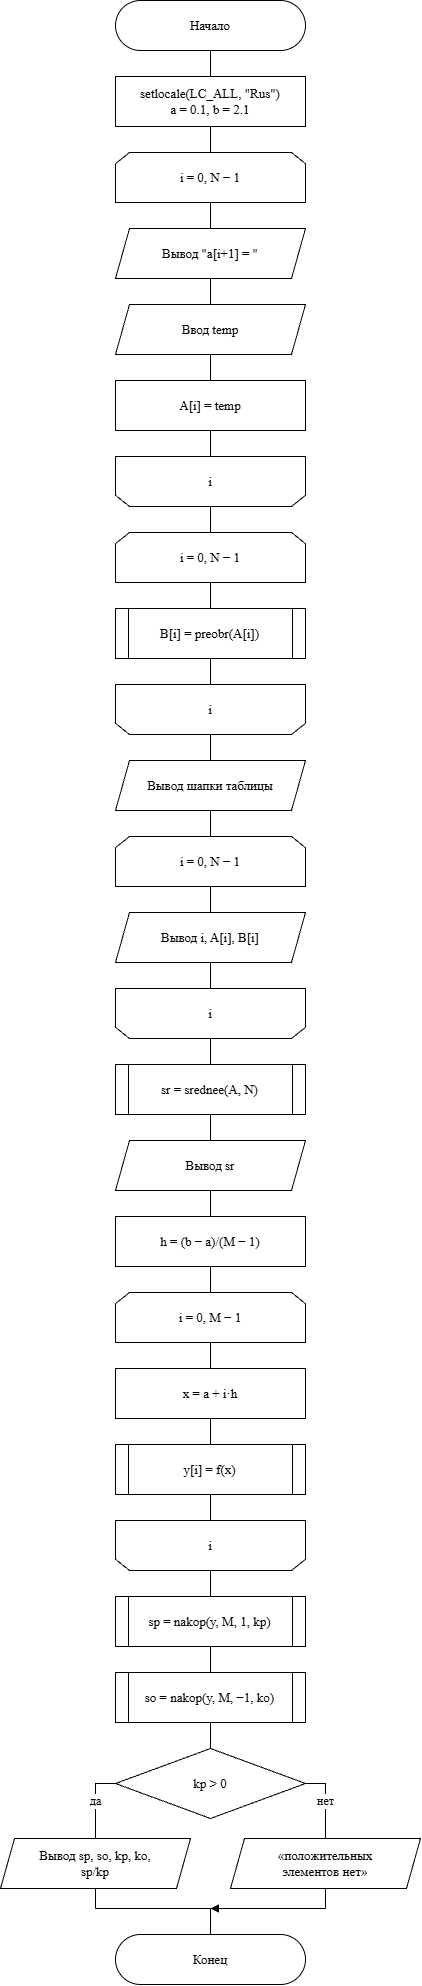

The diagram above was exported from draw.io. Its source (the exported page's mxGraphModel, read from the mxfile embedded in the PNG):
<mxGraphModel dx="3429" dy="2015" grid="0" gridSize="10" guides="1" tooltips="1" connect="1" arrows="1" fold="1" page="0" pageScale="1" pageWidth="827" pageHeight="1169" math="0" shadow="0">
  <root>
    <mxCell id="0" />
    <mxCell id="1" parent="0" />
    <mxCell id="c2" parent="1" style="rounded=1;arcSize=50;whiteSpace=wrap;html=1;fillColor=#FFFFFF;strokeColor=#000000;fontColor=#000000;fontFamily=Times New Roman;fontSize=13;" value="Начало" vertex="1">
      <mxGeometry height="50" width="190" x="155" y="40" as="geometry" />
    </mxCell>
    <mxCell id="c3" parent="1" style="rounded=0;whiteSpace=wrap;html=1;fillColor=#FFFFFF;strokeColor=#000000;fontColor=#000000;fontFamily=Times New Roman;fontSize=13;" value="setlocale(LC_ALL, &amp;quot;Rus&amp;quot;)&lt;br&gt;a = 0.1, b = 2.1" vertex="1">
      <mxGeometry height="50" width="190" x="155" y="116" as="geometry" />
    </mxCell>
    <mxCell id="c4" parent="1" style="shape=loopLimit;size=14;whiteSpace=wrap;html=1;fillColor=#FFFFFF;strokeColor=#000000;fontColor=#000000;fontFamily=Times New Roman;fontSize=13;" value="i = 0, N − 1" vertex="1">
      <mxGeometry height="50" width="190" x="155" y="192" as="geometry" />
    </mxCell>
    <mxCell id="c5" parent="1" style="shape=parallelogram;perimeter=parallelogramPerimeter;fixedSize=1;size=14;whiteSpace=wrap;html=1;fillColor=#FFFFFF;strokeColor=#000000;fontColor=#000000;fontFamily=Times New Roman;fontSize=13;" value="Вывод &amp;quot;a[i+1] = &amp;quot;" vertex="1">
      <mxGeometry height="50" width="190" x="155" y="268" as="geometry" />
    </mxCell>
    <mxCell id="c6" parent="1" style="shape=parallelogram;perimeter=parallelogramPerimeter;fixedSize=1;size=14;whiteSpace=wrap;html=1;fillColor=#FFFFFF;strokeColor=#000000;fontColor=#000000;fontFamily=Times New Roman;fontSize=13;" value="Ввод temp" vertex="1">
      <mxGeometry height="50" width="190" x="155" y="344" as="geometry" />
    </mxCell>
    <mxCell id="c7" parent="1" style="rounded=0;whiteSpace=wrap;html=1;fillColor=#FFFFFF;strokeColor=#000000;fontColor=#000000;fontFamily=Times New Roman;fontSize=13;" value="A[i] = temp" vertex="1">
      <mxGeometry height="50" width="190" x="155" y="420" as="geometry" />
    </mxCell>
    <mxCell id="c8" parent="1" style="shape=loopLimit;size=14;flipV=1;whiteSpace=wrap;html=1;fillColor=#FFFFFF;strokeColor=#000000;fontColor=#000000;fontFamily=Times New Roman;fontSize=13;" value="i" vertex="1">
      <mxGeometry height="50" width="190" x="155" y="496" as="geometry" />
    </mxCell>
    <mxCell id="c9" parent="1" style="shape=loopLimit;size=14;whiteSpace=wrap;html=1;fillColor=#FFFFFF;strokeColor=#000000;fontColor=#000000;fontFamily=Times New Roman;fontSize=13;" value="i = 0, N − 1" vertex="1">
      <mxGeometry height="50" width="190" x="155" y="572" as="geometry" />
    </mxCell>
    <mxCell id="c10" parent="1" style="shape=process;backgroundOutline=1;size=0.07;whiteSpace=wrap;html=1;fillColor=#FFFFFF;strokeColor=#000000;fontColor=#000000;fontFamily=Times New Roman;fontSize=13;" value="B[i] = preobr(A[i])" vertex="1">
      <mxGeometry height="50" width="190" x="155" y="648" as="geometry" />
    </mxCell>
    <mxCell id="c11" parent="1" style="shape=loopLimit;size=14;flipV=1;whiteSpace=wrap;html=1;fillColor=#FFFFFF;strokeColor=#000000;fontColor=#000000;fontFamily=Times New Roman;fontSize=13;" value="i" vertex="1">
      <mxGeometry height="50" width="190" x="155" y="724" as="geometry" />
    </mxCell>
    <mxCell id="c12" parent="1" style="shape=parallelogram;perimeter=parallelogramPerimeter;fixedSize=1;size=14;whiteSpace=wrap;html=1;fillColor=#FFFFFF;strokeColor=#000000;fontColor=#000000;fontFamily=Times New Roman;fontSize=13;" value="Вывод шапки таблицы" vertex="1">
      <mxGeometry height="50" width="190" x="155" y="800" as="geometry" />
    </mxCell>
    <mxCell id="c13" parent="1" style="shape=loopLimit;size=14;whiteSpace=wrap;html=1;fillColor=#FFFFFF;strokeColor=#000000;fontColor=#000000;fontFamily=Times New Roman;fontSize=13;" value="i = 0, N − 1" vertex="1">
      <mxGeometry height="50" width="190" x="155" y="876" as="geometry" />
    </mxCell>
    <mxCell id="c14" parent="1" style="shape=parallelogram;perimeter=parallelogramPerimeter;fixedSize=1;size=14;whiteSpace=wrap;html=1;fillColor=#FFFFFF;strokeColor=#000000;fontColor=#000000;fontFamily=Times New Roman;fontSize=13;" value="Вывод i, A[i], B[i]" vertex="1">
      <mxGeometry height="50" width="190" x="155" y="952" as="geometry" />
    </mxCell>
    <mxCell id="c15" parent="1" style="shape=loopLimit;size=14;flipV=1;whiteSpace=wrap;html=1;fillColor=#FFFFFF;strokeColor=#000000;fontColor=#000000;fontFamily=Times New Roman;fontSize=13;" value="i" vertex="1">
      <mxGeometry height="50" width="190" x="155" y="1028" as="geometry" />
    </mxCell>
    <mxCell id="c16" parent="1" style="shape=process;backgroundOutline=1;size=0.07;whiteSpace=wrap;html=1;fillColor=#FFFFFF;strokeColor=#000000;fontColor=#000000;fontFamily=Times New Roman;fontSize=13;" value="sr = srednee(A, N)" vertex="1">
      <mxGeometry height="50" width="190" x="155" y="1104" as="geometry" />
    </mxCell>
    <mxCell id="c17" parent="1" style="shape=parallelogram;perimeter=parallelogramPerimeter;fixedSize=1;size=14;whiteSpace=wrap;html=1;fillColor=#FFFFFF;strokeColor=#000000;fontColor=#000000;fontFamily=Times New Roman;fontSize=13;" value="Вывод sr" vertex="1">
      <mxGeometry height="50" width="190" x="155" y="1180" as="geometry" />
    </mxCell>
    <mxCell id="c18" parent="1" style="rounded=0;whiteSpace=wrap;html=1;fillColor=#FFFFFF;strokeColor=#000000;fontColor=#000000;fontFamily=Times New Roman;fontSize=13;" value="h = (b − a)/(M − 1)" vertex="1">
      <mxGeometry height="50" width="190" x="155" y="1256" as="geometry" />
    </mxCell>
    <mxCell id="c19" parent="1" style="shape=loopLimit;size=14;whiteSpace=wrap;html=1;fillColor=#FFFFFF;strokeColor=#000000;fontColor=#000000;fontFamily=Times New Roman;fontSize=13;" value="i = 0, M − 1" vertex="1">
      <mxGeometry height="50" width="190" x="155" y="1332" as="geometry" />
    </mxCell>
    <mxCell id="c20" parent="1" style="rounded=0;whiteSpace=wrap;html=1;fillColor=#FFFFFF;strokeColor=#000000;fontColor=#000000;fontFamily=Times New Roman;fontSize=13;" value="x = a + i·h" vertex="1">
      <mxGeometry height="50" width="190" x="155" y="1408" as="geometry" />
    </mxCell>
    <mxCell id="c21" parent="1" style="shape=process;backgroundOutline=1;size=0.07;whiteSpace=wrap;html=1;fillColor=#FFFFFF;strokeColor=#000000;fontColor=#000000;fontFamily=Times New Roman;fontSize=13;" value="y[i] = f(x)" vertex="1">
      <mxGeometry height="50" width="190" x="155" y="1484" as="geometry" />
    </mxCell>
    <mxCell id="c22" parent="1" style="shape=loopLimit;size=14;flipV=1;whiteSpace=wrap;html=1;fillColor=#FFFFFF;strokeColor=#000000;fontColor=#000000;fontFamily=Times New Roman;fontSize=13;" value="i" vertex="1">
      <mxGeometry height="50" width="190" x="155" y="1560" as="geometry" />
    </mxCell>
    <mxCell id="c23" parent="1" style="shape=process;backgroundOutline=1;size=0.07;whiteSpace=wrap;html=1;fillColor=#FFFFFF;strokeColor=#000000;fontColor=#000000;fontFamily=Times New Roman;fontSize=13;" value="sp = nakop(y, M, 1, kp)" vertex="1">
      <mxGeometry height="50" width="190" x="155" y="1636" as="geometry" />
    </mxCell>
    <mxCell id="c24" parent="1" style="shape=process;backgroundOutline=1;size=0.07;whiteSpace=wrap;html=1;fillColor=#FFFFFF;strokeColor=#000000;fontColor=#000000;fontFamily=Times New Roman;fontSize=13;" value="so = nakop(y, M, −1, ko)" vertex="1">
      <mxGeometry height="50" width="190" x="155" y="1712" as="geometry" />
    </mxCell>
    <mxCell id="c25" parent="1" style="rhombus;whiteSpace=wrap;html=1;fillColor=#FFFFFF;strokeColor=#000000;fontColor=#000000;fontFamily=Times New Roman;fontSize=13;" value="kp &amp;gt; 0" vertex="1">
      <mxGeometry height="70" width="190" x="155" y="1788" as="geometry" />
    </mxCell>
    <mxCell id="c26" parent="1" style="shape=waypoint;size=1;fillColor=none;strokeColor=none;resizable=0;perimeter=centerPerimeter;" value="" vertex="1">
      <mxGeometry x="250" y="1948" as="geometry" />
    </mxCell>
    <mxCell id="c27" parent="1" style="shape=parallelogram;perimeter=parallelogramPerimeter;fixedSize=1;size=14;whiteSpace=wrap;html=1;fillColor=#FFFFFF;strokeColor=#000000;fontColor=#000000;fontFamily=Times New Roman;fontSize=13;" value="Вывод sp, so, kp, ko,&lt;br&gt;sp/kp" vertex="1">
      <mxGeometry height="50" width="190" x="40" y="1878" as="geometry" />
    </mxCell>
    <mxCell id="c28" parent="1" style="shape=waypoint;size=1;fillColor=none;strokeColor=none;resizable=0;perimeter=centerPerimeter;" value="" vertex="1">
      <mxGeometry x="135" y="1948" as="geometry" />
    </mxCell>
    <mxCell id="c29" parent="1" style="shape=parallelogram;perimeter=parallelogramPerimeter;fixedSize=1;size=14;whiteSpace=wrap;html=1;fillColor=#FFFFFF;strokeColor=#000000;fontColor=#000000;fontFamily=Times New Roman;fontSize=13;" value="«положительных&lt;br&gt;элементов нет»" vertex="1">
      <mxGeometry height="50" width="190" x="270" y="1878" as="geometry" />
    </mxCell>
    <mxCell id="c30" parent="1" style="shape=waypoint;size=1;fillColor=none;strokeColor=none;resizable=0;perimeter=centerPerimeter;" value="" vertex="1">
      <mxGeometry x="365" y="1948" as="geometry" />
    </mxCell>
    <mxCell id="c31" parent="1" style="rounded=1;arcSize=50;whiteSpace=wrap;html=1;fillColor=#FFFFFF;strokeColor=#000000;fontColor=#000000;fontFamily=Times New Roman;fontSize=13;" value="Конец" vertex="1">
      <mxGeometry height="50" width="190" x="155" y="1974" as="geometry" />
    </mxCell>
    <mxCell id="e0_0" edge="1" parent="1" source="c2" style="edgeStyle=none;rounded=0;html=1;strokeColor=#000000;fontColor=#000000;fontFamily=Times New Roman;fontSize=12;labelBackgroundColor=#FFFFFF;endArrow=none;" target="c3" value="">
      <mxGeometry relative="1" as="geometry">
        <Array as="points" />
      </mxGeometry>
    </mxCell>
    <mxCell id="e0_1" edge="1" parent="1" source="c5" style="edgeStyle=none;rounded=0;html=1;strokeColor=#000000;fontColor=#000000;fontFamily=Times New Roman;fontSize=12;labelBackgroundColor=#FFFFFF;endArrow=none;" target="c6" value="">
      <mxGeometry relative="1" as="geometry">
        <Array as="points" />
      </mxGeometry>
    </mxCell>
    <mxCell id="e0_2" edge="1" parent="1" source="c6" style="edgeStyle=none;rounded=0;html=1;strokeColor=#000000;fontColor=#000000;fontFamily=Times New Roman;fontSize=12;labelBackgroundColor=#FFFFFF;endArrow=none;" target="c7" value="">
      <mxGeometry relative="1" as="geometry">
        <Array as="points" />
      </mxGeometry>
    </mxCell>
    <mxCell id="e0_3" edge="1" parent="1" source="c4" style="edgeStyle=none;rounded=0;html=1;strokeColor=#000000;fontColor=#000000;fontFamily=Times New Roman;fontSize=12;labelBackgroundColor=#FFFFFF;endArrow=none;" target="c5" value="">
      <mxGeometry relative="1" as="geometry">
        <Array as="points" />
      </mxGeometry>
    </mxCell>
    <mxCell id="e0_4" edge="1" parent="1" source="c7" style="edgeStyle=none;rounded=0;html=1;strokeColor=#000000;fontColor=#000000;fontFamily=Times New Roman;fontSize=12;labelBackgroundColor=#FFFFFF;endArrow=none;" target="c8" value="">
      <mxGeometry relative="1" as="geometry">
        <Array as="points" />
      </mxGeometry>
    </mxCell>
    <mxCell id="e0_5" edge="1" parent="1" source="c3" style="edgeStyle=none;rounded=0;html=1;strokeColor=#000000;fontColor=#000000;fontFamily=Times New Roman;fontSize=12;labelBackgroundColor=#FFFFFF;endArrow=none;" target="c4" value="">
      <mxGeometry relative="1" as="geometry">
        <Array as="points" />
      </mxGeometry>
    </mxCell>
    <mxCell id="e0_6" edge="1" parent="1" source="c9" style="edgeStyle=none;rounded=0;html=1;strokeColor=#000000;fontColor=#000000;fontFamily=Times New Roman;fontSize=12;labelBackgroundColor=#FFFFFF;endArrow=none;" target="c10" value="">
      <mxGeometry relative="1" as="geometry">
        <Array as="points" />
      </mxGeometry>
    </mxCell>
    <mxCell id="e0_7" edge="1" parent="1" source="c10" style="edgeStyle=none;rounded=0;html=1;strokeColor=#000000;fontColor=#000000;fontFamily=Times New Roman;fontSize=12;labelBackgroundColor=#FFFFFF;endArrow=none;" target="c11" value="">
      <mxGeometry relative="1" as="geometry">
        <Array as="points" />
      </mxGeometry>
    </mxCell>
    <mxCell id="e0_8" edge="1" parent="1" source="c8" style="edgeStyle=none;rounded=0;html=1;strokeColor=#000000;fontColor=#000000;fontFamily=Times New Roman;fontSize=12;labelBackgroundColor=#FFFFFF;endArrow=none;" target="c9" value="">
      <mxGeometry relative="1" as="geometry">
        <Array as="points" />
      </mxGeometry>
    </mxCell>
    <mxCell id="e0_9" edge="1" parent="1" source="c11" style="edgeStyle=none;rounded=0;html=1;strokeColor=#000000;fontColor=#000000;fontFamily=Times New Roman;fontSize=12;labelBackgroundColor=#FFFFFF;endArrow=none;" target="c12" value="">
      <mxGeometry relative="1" as="geometry">
        <Array as="points" />
      </mxGeometry>
    </mxCell>
    <mxCell id="e0_10" edge="1" parent="1" source="c13" style="edgeStyle=none;rounded=0;html=1;strokeColor=#000000;fontColor=#000000;fontFamily=Times New Roman;fontSize=12;labelBackgroundColor=#FFFFFF;endArrow=none;" target="c14" value="">
      <mxGeometry relative="1" as="geometry">
        <Array as="points" />
      </mxGeometry>
    </mxCell>
    <mxCell id="e0_11" edge="1" parent="1" source="c14" style="edgeStyle=none;rounded=0;html=1;strokeColor=#000000;fontColor=#000000;fontFamily=Times New Roman;fontSize=12;labelBackgroundColor=#FFFFFF;endArrow=none;" target="c15" value="">
      <mxGeometry relative="1" as="geometry">
        <Array as="points" />
      </mxGeometry>
    </mxCell>
    <mxCell id="e0_12" edge="1" parent="1" source="c12" style="edgeStyle=none;rounded=0;html=1;strokeColor=#000000;fontColor=#000000;fontFamily=Times New Roman;fontSize=12;labelBackgroundColor=#FFFFFF;endArrow=none;" target="c13" value="">
      <mxGeometry relative="1" as="geometry">
        <Array as="points" />
      </mxGeometry>
    </mxCell>
    <mxCell id="e0_13" edge="1" parent="1" source="c15" style="edgeStyle=none;rounded=0;html=1;strokeColor=#000000;fontColor=#000000;fontFamily=Times New Roman;fontSize=12;labelBackgroundColor=#FFFFFF;endArrow=none;" target="c16" value="">
      <mxGeometry relative="1" as="geometry">
        <Array as="points" />
      </mxGeometry>
    </mxCell>
    <mxCell id="e0_14" edge="1" parent="1" source="c16" style="edgeStyle=none;rounded=0;html=1;strokeColor=#000000;fontColor=#000000;fontFamily=Times New Roman;fontSize=12;labelBackgroundColor=#FFFFFF;endArrow=none;" target="c17" value="">
      <mxGeometry relative="1" as="geometry">
        <Array as="points" />
      </mxGeometry>
    </mxCell>
    <mxCell id="e0_15" edge="1" parent="1" source="c17" style="edgeStyle=none;rounded=0;html=1;strokeColor=#000000;fontColor=#000000;fontFamily=Times New Roman;fontSize=12;labelBackgroundColor=#FFFFFF;endArrow=none;" target="c18" value="">
      <mxGeometry relative="1" as="geometry">
        <Array as="points" />
      </mxGeometry>
    </mxCell>
    <mxCell id="e0_16" edge="1" parent="1" source="c20" style="edgeStyle=none;rounded=0;html=1;strokeColor=#000000;fontColor=#000000;fontFamily=Times New Roman;fontSize=12;labelBackgroundColor=#FFFFFF;endArrow=none;" target="c21" value="">
      <mxGeometry relative="1" as="geometry">
        <Array as="points" />
      </mxGeometry>
    </mxCell>
    <mxCell id="e0_17" edge="1" parent="1" source="c19" style="edgeStyle=none;rounded=0;html=1;strokeColor=#000000;fontColor=#000000;fontFamily=Times New Roman;fontSize=12;labelBackgroundColor=#FFFFFF;endArrow=none;" target="c20" value="">
      <mxGeometry relative="1" as="geometry">
        <Array as="points" />
      </mxGeometry>
    </mxCell>
    <mxCell id="e0_18" edge="1" parent="1" source="c21" style="edgeStyle=none;rounded=0;html=1;strokeColor=#000000;fontColor=#000000;fontFamily=Times New Roman;fontSize=12;labelBackgroundColor=#FFFFFF;endArrow=none;" target="c22" value="">
      <mxGeometry relative="1" as="geometry">
        <Array as="points" />
      </mxGeometry>
    </mxCell>
    <mxCell id="e0_19" edge="1" parent="1" source="c18" style="edgeStyle=none;rounded=0;html=1;strokeColor=#000000;fontColor=#000000;fontFamily=Times New Roman;fontSize=12;labelBackgroundColor=#FFFFFF;endArrow=none;" target="c19" value="">
      <mxGeometry relative="1" as="geometry">
        <Array as="points" />
      </mxGeometry>
    </mxCell>
    <mxCell id="e0_20" edge="1" parent="1" source="c22" style="edgeStyle=none;rounded=0;html=1;strokeColor=#000000;fontColor=#000000;fontFamily=Times New Roman;fontSize=12;labelBackgroundColor=#FFFFFF;endArrow=none;" target="c23" value="">
      <mxGeometry relative="1" as="geometry">
        <Array as="points" />
      </mxGeometry>
    </mxCell>
    <mxCell id="e0_21" edge="1" parent="1" source="c23" style="edgeStyle=none;rounded=0;html=1;strokeColor=#000000;fontColor=#000000;fontFamily=Times New Roman;fontSize=12;labelBackgroundColor=#FFFFFF;endArrow=none;" target="c24" value="">
      <mxGeometry relative="1" as="geometry">
        <Array as="points" />
      </mxGeometry>
    </mxCell>
    <mxCell id="e0_22" edge="1" parent="1" source="c25" style="edgeStyle=none;rounded=0;html=1;strokeColor=#000000;fontColor=#000000;fontFamily=Times New Roman;fontSize=12;labelBackgroundColor=#FFFFFF;endArrow=none;" target="c27" value="да">
      <mxGeometry relative="1" as="geometry">
        <Array as="points">
          <mxPoint x="135" y="1823" />
        </Array>
      </mxGeometry>
    </mxCell>
    <mxCell id="e0_23" edge="1" parent="1" source="c27" style="edgeStyle=none;rounded=0;html=1;strokeColor=#000000;fontColor=#000000;fontFamily=Times New Roman;fontSize=12;labelBackgroundColor=#FFFFFF;endArrow=none;" target="c28" value="">
      <mxGeometry relative="1" as="geometry">
        <Array as="points" />
      </mxGeometry>
    </mxCell>
    <mxCell id="e0_24" edge="1" parent="1" source="c28" style="edgeStyle=none;rounded=0;html=1;strokeColor=#000000;fontColor=#000000;fontFamily=Times New Roman;fontSize=12;labelBackgroundColor=#FFFFFF;endArrow=none;" target="c26" value="">
      <mxGeometry relative="1" as="geometry">
        <Array as="points" />
      </mxGeometry>
    </mxCell>
    <mxCell id="e0_25" edge="1" parent="1" source="c25" style="edgeStyle=none;rounded=0;html=1;strokeColor=#000000;fontColor=#000000;fontFamily=Times New Roman;fontSize=12;labelBackgroundColor=#FFFFFF;endArrow=none;" target="c29" value="нет">
      <mxGeometry relative="1" as="geometry">
        <Array as="points">
          <mxPoint x="365" y="1823" />
        </Array>
      </mxGeometry>
    </mxCell>
    <mxCell id="e0_26" edge="1" parent="1" source="c29" style="edgeStyle=none;rounded=0;html=1;strokeColor=#000000;fontColor=#000000;fontFamily=Times New Roman;fontSize=12;labelBackgroundColor=#FFFFFF;endArrow=none;" target="c30" value="">
      <mxGeometry relative="1" as="geometry">
        <Array as="points" />
      </mxGeometry>
    </mxCell>
    <mxCell id="e0_27" edge="1" parent="1" source="c30" style="edgeStyle=none;rounded=0;html=1;strokeColor=#000000;fontColor=#000000;fontFamily=Times New Roman;fontSize=12;labelBackgroundColor=#FFFFFF;endArrow=block;endFill=1;" target="c26" value="">
      <mxGeometry relative="1" as="geometry">
        <Array as="points" />
      </mxGeometry>
    </mxCell>
    <mxCell id="e0_28" edge="1" parent="1" source="c24" style="edgeStyle=none;rounded=0;html=1;strokeColor=#000000;fontColor=#000000;fontFamily=Times New Roman;fontSize=12;labelBackgroundColor=#FFFFFF;endArrow=none;" target="c25" value="">
      <mxGeometry relative="1" as="geometry">
        <Array as="points" />
      </mxGeometry>
    </mxCell>
    <mxCell id="e0_29" edge="1" parent="1" source="c26" style="edgeStyle=none;rounded=0;html=1;strokeColor=#000000;fontColor=#000000;fontFamily=Times New Roman;fontSize=12;labelBackgroundColor=#FFFFFF;endArrow=none;" target="c31" value="">
      <mxGeometry relative="1" as="geometry">
        <Array as="points" />
      </mxGeometry>
    </mxCell>
  </root>
</mxGraphModel>